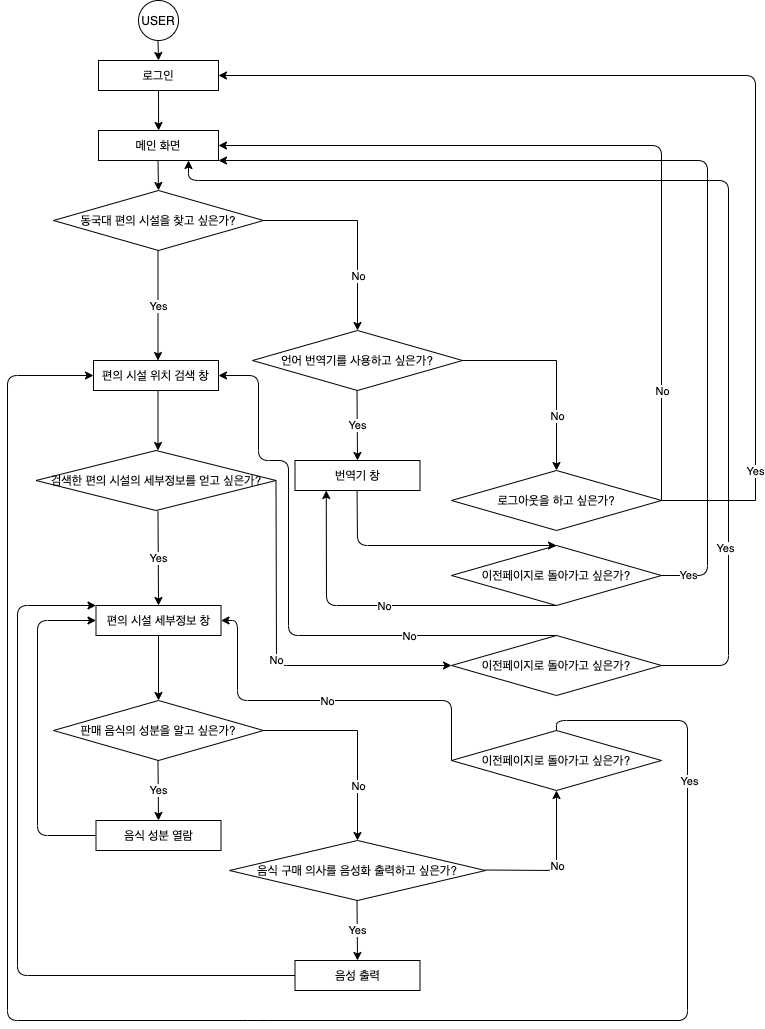

The diagram above was exported from draw.io. Its source (the exported page's mxGraphModel, read from the mxfile embedded in the PNG):
<mxGraphModel dx="946" dy="574" grid="1" gridSize="10" guides="1" tooltips="1" connect="1" arrows="1" fold="1" page="1" pageScale="1" pageWidth="827" pageHeight="1169" math="0" shadow="0">
  <root>
    <mxCell id="0" />
    <mxCell id="1" parent="0" />
    <mxCell id="_coAQKqObT2bWrUMs8MN-2" value="USER" style="ellipse;whiteSpace=wrap;html=1;aspect=fixed;" parent="1" vertex="1">
      <mxGeometry x="170" y="60" width="40" height="40" as="geometry" />
    </mxCell>
    <mxCell id="_coAQKqObT2bWrUMs8MN-3" value="로그인" style="rounded=0;whiteSpace=wrap;html=1;" parent="1" vertex="1">
      <mxGeometry x="130" y="120" width="120" height="30" as="geometry" />
    </mxCell>
    <mxCell id="_coAQKqObT2bWrUMs8MN-4" value="동국대 편의 시설을 찾고 싶은가?" style="rhombus;whiteSpace=wrap;html=1;" parent="1" vertex="1">
      <mxGeometry x="85" y="250" width="210" height="60" as="geometry" />
    </mxCell>
    <mxCell id="_coAQKqObT2bWrUMs8MN-5" value="" style="endArrow=classic;html=1;" parent="1" edge="1">
      <mxGeometry relative="1" as="geometry">
        <mxPoint x="189.5" y="310" as="sourcePoint" />
        <mxPoint x="189.5" y="420" as="targetPoint" />
      </mxGeometry>
    </mxCell>
    <mxCell id="_coAQKqObT2bWrUMs8MN-6" value="Yes" style="edgeLabel;resizable=0;html=1;align=center;verticalAlign=middle;" parent="_coAQKqObT2bWrUMs8MN-5" connectable="0" vertex="1">
      <mxGeometry relative="1" as="geometry" />
    </mxCell>
    <mxCell id="_coAQKqObT2bWrUMs8MN-7" value="" style="endArrow=none;html=1;exitX=1;exitY=0.5;exitDx=0;exitDy=0;" parent="1" source="_coAQKqObT2bWrUMs8MN-4" edge="1">
      <mxGeometry width="50" height="50" relative="1" as="geometry">
        <mxPoint x="299" y="279.5" as="sourcePoint" />
        <mxPoint x="389" y="280" as="targetPoint" />
      </mxGeometry>
    </mxCell>
    <mxCell id="_coAQKqObT2bWrUMs8MN-8" value="" style="endArrow=classic;html=1;" parent="1" edge="1">
      <mxGeometry relative="1" as="geometry">
        <mxPoint x="389" y="280" as="sourcePoint" />
        <mxPoint x="389" y="390" as="targetPoint" />
      </mxGeometry>
    </mxCell>
    <mxCell id="_coAQKqObT2bWrUMs8MN-9" value="No" style="edgeLabel;resizable=0;html=1;align=center;verticalAlign=middle;" parent="_coAQKqObT2bWrUMs8MN-8" connectable="0" vertex="1">
      <mxGeometry relative="1" as="geometry" />
    </mxCell>
    <mxCell id="_coAQKqObT2bWrUMs8MN-10" value="검색한 편의 시설의 세부정보를 얻고 싶은가?" style="rhombus;whiteSpace=wrap;html=1;" parent="1" vertex="1">
      <mxGeometry x="67.5" y="510" width="240" height="60" as="geometry" />
    </mxCell>
    <mxCell id="_coAQKqObT2bWrUMs8MN-11" value="언어 번역기를 사용하고 싶은가?" style="rhombus;whiteSpace=wrap;html=1;" parent="1" vertex="1">
      <mxGeometry x="284" y="390" width="210" height="60" as="geometry" />
    </mxCell>
    <mxCell id="_coAQKqObT2bWrUMs8MN-12" value="편의 시설 위치 검색 창" style="rounded=0;whiteSpace=wrap;html=1;" parent="1" vertex="1">
      <mxGeometry x="125" y="420" width="125" height="30" as="geometry" />
    </mxCell>
    <mxCell id="_coAQKqObT2bWrUMs8MN-13" value="" style="endArrow=classic;html=1;" parent="1" edge="1">
      <mxGeometry width="50" height="50" relative="1" as="geometry">
        <mxPoint x="189.5" y="100" as="sourcePoint" />
        <mxPoint x="190" y="120" as="targetPoint" />
      </mxGeometry>
    </mxCell>
    <mxCell id="_coAQKqObT2bWrUMs8MN-14" value="" style="endArrow=classic;html=1;entryX=0.5;entryY=0;entryDx=0;entryDy=0;" parent="1" target="_coAQKqObT2bWrUMs8MN-4" edge="1">
      <mxGeometry width="50" height="50" relative="1" as="geometry">
        <mxPoint x="189.5" y="220" as="sourcePoint" />
        <mxPoint x="190" y="240" as="targetPoint" />
      </mxGeometry>
    </mxCell>
    <mxCell id="_coAQKqObT2bWrUMs8MN-15" value="" style="endArrow=classic;html=1;" parent="1" edge="1">
      <mxGeometry width="50" height="50" relative="1" as="geometry">
        <mxPoint x="189.5" y="450" as="sourcePoint" />
        <mxPoint x="189.5" y="510" as="targetPoint" />
      </mxGeometry>
    </mxCell>
    <mxCell id="_coAQKqObT2bWrUMs8MN-16" value="" style="endArrow=classic;html=1;" parent="1" edge="1">
      <mxGeometry relative="1" as="geometry">
        <mxPoint x="388.5" y="450" as="sourcePoint" />
        <mxPoint x="389" y="520" as="targetPoint" />
      </mxGeometry>
    </mxCell>
    <mxCell id="_coAQKqObT2bWrUMs8MN-17" value="Yes" style="edgeLabel;resizable=0;html=1;align=center;verticalAlign=middle;" parent="_coAQKqObT2bWrUMs8MN-16" connectable="0" vertex="1">
      <mxGeometry relative="1" as="geometry" />
    </mxCell>
    <mxCell id="_coAQKqObT2bWrUMs8MN-18" value="" style="endArrow=none;html=1;exitX=1;exitY=0.5;exitDx=0;exitDy=0;" parent="1" edge="1">
      <mxGeometry width="50" height="50" relative="1" as="geometry">
        <mxPoint x="494" y="420" as="sourcePoint" />
        <mxPoint x="588" y="420" as="targetPoint" />
      </mxGeometry>
    </mxCell>
    <mxCell id="_coAQKqObT2bWrUMs8MN-19" value="" style="endArrow=classic;html=1;" parent="1" edge="1">
      <mxGeometry relative="1" as="geometry">
        <mxPoint x="588" y="420" as="sourcePoint" />
        <mxPoint x="588" y="530" as="targetPoint" />
      </mxGeometry>
    </mxCell>
    <mxCell id="_coAQKqObT2bWrUMs8MN-20" value="No" style="edgeLabel;resizable=0;html=1;align=center;verticalAlign=middle;" parent="_coAQKqObT2bWrUMs8MN-19" connectable="0" vertex="1">
      <mxGeometry relative="1" as="geometry" />
    </mxCell>
    <mxCell id="_coAQKqObT2bWrUMs8MN-21" value="로그아웃을 하고 싶은가?" style="rhombus;whiteSpace=wrap;html=1;" parent="1" vertex="1">
      <mxGeometry x="483" y="530" width="210" height="60" as="geometry" />
    </mxCell>
    <mxCell id="_coAQKqObT2bWrUMs8MN-23" value="" style="endArrow=classic;html=1;entryX=0.5;entryY=0;entryDx=0;entryDy=0;" parent="1" target="_coAQKqObT2bWrUMs8MN-25" edge="1">
      <mxGeometry relative="1" as="geometry">
        <mxPoint x="189.5" y="571" as="sourcePoint" />
        <mxPoint x="189.5" y="681" as="targetPoint" />
      </mxGeometry>
    </mxCell>
    <mxCell id="_coAQKqObT2bWrUMs8MN-24" value="Yes" style="edgeLabel;resizable=0;html=1;align=center;verticalAlign=middle;" parent="_coAQKqObT2bWrUMs8MN-23" connectable="0" vertex="1">
      <mxGeometry relative="1" as="geometry" />
    </mxCell>
    <mxCell id="_coAQKqObT2bWrUMs8MN-25" value="편의 시설 세부정보 창" style="rounded=0;whiteSpace=wrap;html=1;" parent="1" vertex="1">
      <mxGeometry x="127.5" y="665" width="125" height="30" as="geometry" />
    </mxCell>
    <mxCell id="_coAQKqObT2bWrUMs8MN-27" value="" style="endArrow=classic;html=1;exitX=1;exitY=0.5;exitDx=0;exitDy=0;entryX=0;entryY=0.5;entryDx=0;entryDy=0;" parent="1" source="_coAQKqObT2bWrUMs8MN-10" target="_coAQKqObT2bWrUMs8MN-62" edge="1">
      <mxGeometry relative="1" as="geometry">
        <mxPoint x="334" y="540" as="sourcePoint" />
        <mxPoint x="319" y="680" as="targetPoint" />
        <Array as="points">
          <mxPoint x="308" y="725" />
        </Array>
      </mxGeometry>
    </mxCell>
    <mxCell id="_coAQKqObT2bWrUMs8MN-28" value="No" style="edgeLabel;resizable=0;html=1;align=center;verticalAlign=middle;" parent="_coAQKqObT2bWrUMs8MN-27" connectable="0" vertex="1">
      <mxGeometry relative="1" as="geometry" />
    </mxCell>
    <mxCell id="_coAQKqObT2bWrUMs8MN-30" value="이전페이지로 돌아가고 싶은가?" style="rhombus;whiteSpace=wrap;html=1;" parent="1" vertex="1">
      <mxGeometry x="483" y="605" width="210" height="60" as="geometry" />
    </mxCell>
    <mxCell id="_coAQKqObT2bWrUMs8MN-31" value="판매 음식의 성분을 알고 싶은가?" style="rhombus;whiteSpace=wrap;html=1;" parent="1" vertex="1">
      <mxGeometry x="85" y="760" width="210" height="60" as="geometry" />
    </mxCell>
    <mxCell id="_coAQKqObT2bWrUMs8MN-32" value="" style="endArrow=classic;html=1;exitX=0.5;exitY=1;exitDx=0;exitDy=0;" parent="1" source="_coAQKqObT2bWrUMs8MN-25" edge="1">
      <mxGeometry width="50" height="50" relative="1" as="geometry">
        <mxPoint x="189.5" y="710" as="sourcePoint" />
        <mxPoint x="190" y="760" as="targetPoint" />
      </mxGeometry>
    </mxCell>
    <mxCell id="_coAQKqObT2bWrUMs8MN-33" value="음식 성분 열람" style="rounded=0;whiteSpace=wrap;html=1;" parent="1" vertex="1">
      <mxGeometry x="127.5" y="880" width="125" height="30" as="geometry" />
    </mxCell>
    <mxCell id="_coAQKqObT2bWrUMs8MN-34" value="" style="endArrow=classic;html=1;" parent="1" edge="1">
      <mxGeometry relative="1" as="geometry">
        <mxPoint x="189.5" y="820" as="sourcePoint" />
        <mxPoint x="190" y="880" as="targetPoint" />
      </mxGeometry>
    </mxCell>
    <mxCell id="_coAQKqObT2bWrUMs8MN-35" value="Yes" style="edgeLabel;resizable=0;html=1;align=center;verticalAlign=middle;" parent="_coAQKqObT2bWrUMs8MN-34" connectable="0" vertex="1">
      <mxGeometry relative="1" as="geometry" />
    </mxCell>
    <mxCell id="_coAQKqObT2bWrUMs8MN-36" value="" style="endArrow=none;html=1;exitX=1;exitY=0.5;exitDx=0;exitDy=0;" parent="1" edge="1">
      <mxGeometry width="50" height="50" relative="1" as="geometry">
        <mxPoint x="295" y="790" as="sourcePoint" />
        <mxPoint x="389" y="790" as="targetPoint" />
      </mxGeometry>
    </mxCell>
    <mxCell id="_coAQKqObT2bWrUMs8MN-37" value="" style="endArrow=classic;html=1;" parent="1" edge="1">
      <mxGeometry relative="1" as="geometry">
        <mxPoint x="389" y="790" as="sourcePoint" />
        <mxPoint x="389" y="900" as="targetPoint" />
      </mxGeometry>
    </mxCell>
    <mxCell id="_coAQKqObT2bWrUMs8MN-38" value="No" style="edgeLabel;resizable=0;html=1;align=center;verticalAlign=middle;" parent="_coAQKqObT2bWrUMs8MN-37" connectable="0" vertex="1">
      <mxGeometry relative="1" as="geometry" />
    </mxCell>
    <mxCell id="_coAQKqObT2bWrUMs8MN-39" value="음식 구매 의사를 음성화 출력하고 싶은가?" style="rhombus;whiteSpace=wrap;html=1;" parent="1" vertex="1">
      <mxGeometry x="261" y="900" width="256" height="60" as="geometry" />
    </mxCell>
    <mxCell id="_coAQKqObT2bWrUMs8MN-40" value="" style="endArrow=classic;html=1;" parent="1" edge="1">
      <mxGeometry relative="1" as="geometry">
        <mxPoint x="388.5" y="960" as="sourcePoint" />
        <mxPoint x="389" y="1020" as="targetPoint" />
      </mxGeometry>
    </mxCell>
    <mxCell id="_coAQKqObT2bWrUMs8MN-41" value="Yes" style="edgeLabel;resizable=0;html=1;align=center;verticalAlign=middle;" parent="_coAQKqObT2bWrUMs8MN-40" connectable="0" vertex="1">
      <mxGeometry relative="1" as="geometry" />
    </mxCell>
    <mxCell id="_coAQKqObT2bWrUMs8MN-45" value="" style="endArrow=none;html=1;exitX=1;exitY=0.5;exitDx=0;exitDy=0;" parent="1" edge="1">
      <mxGeometry width="50" height="50" relative="1" as="geometry">
        <mxPoint x="693" y="560" as="sourcePoint" />
        <mxPoint x="787" y="560" as="targetPoint" />
      </mxGeometry>
    </mxCell>
    <mxCell id="_coAQKqObT2bWrUMs8MN-46" value="" style="endArrow=classic;html=1;entryX=1;entryY=0.5;entryDx=0;entryDy=0;" parent="1" target="_coAQKqObT2bWrUMs8MN-3" edge="1">
      <mxGeometry relative="1" as="geometry">
        <mxPoint x="787" y="560" as="sourcePoint" />
        <mxPoint x="787" y="120" as="targetPoint" />
        <Array as="points">
          <mxPoint x="787" y="135" />
        </Array>
      </mxGeometry>
    </mxCell>
    <mxCell id="_coAQKqObT2bWrUMs8MN-47" value="Yes" style="edgeLabel;resizable=0;html=1;align=center;verticalAlign=middle;" parent="_coAQKqObT2bWrUMs8MN-46" connectable="0" vertex="1">
      <mxGeometry relative="1" as="geometry">
        <mxPoint x="55.83" y="395" as="offset" />
      </mxGeometry>
    </mxCell>
    <mxCell id="_coAQKqObT2bWrUMs8MN-48" value="" style="endArrow=classic;html=1;entryX=1;entryY=0.5;entryDx=0;entryDy=0;" parent="1" target="_coAQKqObT2bWrUMs8MN-50" edge="1">
      <mxGeometry relative="1" as="geometry">
        <mxPoint x="693" y="560" as="sourcePoint" />
        <mxPoint x="694" y="300" as="targetPoint" />
        <Array as="points">
          <mxPoint x="693" y="205" />
        </Array>
      </mxGeometry>
    </mxCell>
    <mxCell id="_coAQKqObT2bWrUMs8MN-49" value="No" style="edgeLabel;resizable=0;html=1;align=center;verticalAlign=middle;" parent="_coAQKqObT2bWrUMs8MN-48" connectable="0" vertex="1">
      <mxGeometry relative="1" as="geometry">
        <mxPoint x="44" y="245" as="offset" />
      </mxGeometry>
    </mxCell>
    <mxCell id="_coAQKqObT2bWrUMs8MN-50" value="메인 화면" style="rounded=0;whiteSpace=wrap;html=1;" parent="1" vertex="1">
      <mxGeometry x="130" y="190" width="120" height="30" as="geometry" />
    </mxCell>
    <mxCell id="_coAQKqObT2bWrUMs8MN-53" value="" style="endArrow=classic;html=1;entryX=0.5;entryY=0;entryDx=0;entryDy=0;exitX=0.5;exitY=1;exitDx=0;exitDy=0;" parent="1" source="_coAQKqObT2bWrUMs8MN-3" edge="1">
      <mxGeometry width="50" height="50" relative="1" as="geometry">
        <mxPoint x="189.58000000000013" y="160" as="sourcePoint" />
        <mxPoint x="190.08" y="190" as="targetPoint" />
      </mxGeometry>
    </mxCell>
    <mxCell id="_coAQKqObT2bWrUMs8MN-54" value="번역기 창" style="rounded=0;whiteSpace=wrap;html=1;" parent="1" vertex="1">
      <mxGeometry x="326.5" y="520" width="125" height="30" as="geometry" />
    </mxCell>
    <mxCell id="_coAQKqObT2bWrUMs8MN-55" value="" style="endArrow=classic;html=1;entryX=0.5;entryY=0;entryDx=0;entryDy=0;" parent="1" target="_coAQKqObT2bWrUMs8MN-30" edge="1">
      <mxGeometry width="50" height="50" relative="1" as="geometry">
        <mxPoint x="388.58" y="550" as="sourcePoint" />
        <mxPoint x="388.58" y="620" as="targetPoint" />
        <Array as="points">
          <mxPoint x="389" y="605" />
        </Array>
      </mxGeometry>
    </mxCell>
    <mxCell id="_coAQKqObT2bWrUMs8MN-56" value="" style="endArrow=classic;html=1;entryX=1;entryY=1;entryDx=0;entryDy=0;" parent="1" target="_coAQKqObT2bWrUMs8MN-50" edge="1">
      <mxGeometry width="50" height="50" relative="1" as="geometry">
        <mxPoint x="693" y="635" as="sourcePoint" />
        <mxPoint x="743" y="585" as="targetPoint" />
        <Array as="points">
          <mxPoint x="739" y="635" />
          <mxPoint x="739" y="220" />
        </Array>
      </mxGeometry>
    </mxCell>
    <mxCell id="_coAQKqObT2bWrUMs8MN-58" value="Yes" style="edgeLabel;resizable=0;html=1;align=center;verticalAlign=middle;" parent="1" connectable="0" vertex="1">
      <mxGeometry x="719.9966666666667" y="634" as="geometry" />
    </mxCell>
    <mxCell id="_coAQKqObT2bWrUMs8MN-60" value="" style="endArrow=classic;html=1;entryX=0.25;entryY=1;entryDx=0;entryDy=0;exitX=0.5;exitY=1;exitDx=0;exitDy=0;" parent="1" source="_coAQKqObT2bWrUMs8MN-30" target="_coAQKqObT2bWrUMs8MN-54" edge="1">
      <mxGeometry relative="1" as="geometry">
        <mxPoint x="389" y="670" as="sourcePoint" />
        <mxPoint x="489" y="670" as="targetPoint" />
        <Array as="points">
          <mxPoint x="358" y="665" />
        </Array>
      </mxGeometry>
    </mxCell>
    <mxCell id="_coAQKqObT2bWrUMs8MN-61" value="No" style="edgeLabel;resizable=0;html=1;align=center;verticalAlign=middle;" parent="_coAQKqObT2bWrUMs8MN-60" connectable="0" vertex="1">
      <mxGeometry relative="1" as="geometry" />
    </mxCell>
    <mxCell id="_coAQKqObT2bWrUMs8MN-62" value="이전페이지로 돌아가고 싶은가?" style="rhombus;whiteSpace=wrap;html=1;" parent="1" vertex="1">
      <mxGeometry x="483" y="695" width="210" height="60" as="geometry" />
    </mxCell>
    <mxCell id="_coAQKqObT2bWrUMs8MN-63" value="" style="endArrow=classic;html=1;entryX=0.75;entryY=1;entryDx=0;entryDy=0;exitX=1;exitY=0.5;exitDx=0;exitDy=0;" parent="1" source="_coAQKqObT2bWrUMs8MN-62" target="_coAQKqObT2bWrUMs8MN-50" edge="1">
      <mxGeometry relative="1" as="geometry">
        <mxPoint x="589" y="695" as="sourcePoint" />
        <mxPoint x="693" y="695" as="targetPoint" />
        <Array as="points">
          <mxPoint x="760" y="725" />
          <mxPoint x="760" y="240" />
          <mxPoint x="220" y="240" />
        </Array>
      </mxGeometry>
    </mxCell>
    <mxCell id="_coAQKqObT2bWrUMs8MN-64" value="Yes" style="edgeLabel;resizable=0;html=1;align=center;verticalAlign=middle;" parent="_coAQKqObT2bWrUMs8MN-63" connectable="0" vertex="1">
      <mxGeometry relative="1" as="geometry">
        <mxPoint y="367" as="offset" />
      </mxGeometry>
    </mxCell>
    <mxCell id="o0iHrynj35BahP1OpVeQ-1" value="" style="endArrow=classic;html=1;exitX=0;exitY=0.5;exitDx=0;exitDy=0;entryX=0;entryY=0.5;entryDx=0;entryDy=0;" parent="1" source="_coAQKqObT2bWrUMs8MN-33" target="_coAQKqObT2bWrUMs8MN-25" edge="1">
      <mxGeometry width="50" height="50" relative="1" as="geometry">
        <mxPoint x="59" y="890" as="sourcePoint" />
        <mxPoint x="109" y="840" as="targetPoint" />
        <Array as="points">
          <mxPoint x="69" y="895" />
          <mxPoint x="69" y="680" />
        </Array>
      </mxGeometry>
    </mxCell>
    <mxCell id="o0iHrynj35BahP1OpVeQ-2" value="음성 출력" style="rounded=0;whiteSpace=wrap;html=1;" parent="1" vertex="1">
      <mxGeometry x="326.5" y="1020" width="125" height="30" as="geometry" />
    </mxCell>
    <mxCell id="o0iHrynj35BahP1OpVeQ-3" value="" style="endArrow=classic;html=1;exitX=0;exitY=0.5;exitDx=0;exitDy=0;entryX=0;entryY=0;entryDx=0;entryDy=0;" parent="1" source="o0iHrynj35BahP1OpVeQ-2" target="_coAQKqObT2bWrUMs8MN-25" edge="1">
      <mxGeometry width="50" height="50" relative="1" as="geometry">
        <mxPoint x="139" y="1020" as="sourcePoint" />
        <mxPoint x="189" y="970" as="targetPoint" />
        <Array as="points">
          <mxPoint x="49" y="1035" />
          <mxPoint x="49" y="665" />
        </Array>
      </mxGeometry>
    </mxCell>
    <mxCell id="o0iHrynj35BahP1OpVeQ-4" value="이전페이지로 돌아가고 싶은가?" style="rhombus;whiteSpace=wrap;html=1;" parent="1" vertex="1">
      <mxGeometry x="483" y="790" width="210" height="60" as="geometry" />
    </mxCell>
    <mxCell id="o0iHrynj35BahP1OpVeQ-5" value="" style="endArrow=classic;html=1;entryX=0.5;entryY=1;entryDx=0;entryDy=0;" parent="1" target="o0iHrynj35BahP1OpVeQ-4" edge="1">
      <mxGeometry relative="1" as="geometry">
        <mxPoint x="517" y="929.5" as="sourcePoint" />
        <mxPoint x="617" y="929.5" as="targetPoint" />
        <Array as="points">
          <mxPoint x="588" y="930" />
        </Array>
      </mxGeometry>
    </mxCell>
    <mxCell id="o0iHrynj35BahP1OpVeQ-6" value="No" style="edgeLabel;resizable=0;html=1;align=center;verticalAlign=middle;" parent="o0iHrynj35BahP1OpVeQ-5" connectable="0" vertex="1">
      <mxGeometry relative="1" as="geometry" />
    </mxCell>
    <mxCell id="o0iHrynj35BahP1OpVeQ-7" value="" style="endArrow=classic;html=1;exitX=0.5;exitY=0;exitDx=0;exitDy=0;entryX=0;entryY=0.5;entryDx=0;entryDy=0;" parent="1" source="o0iHrynj35BahP1OpVeQ-4" target="_coAQKqObT2bWrUMs8MN-12" edge="1">
      <mxGeometry relative="1" as="geometry">
        <mxPoint x="629" y="770" as="sourcePoint" />
        <mxPoint x="729" y="770" as="targetPoint" />
        <Array as="points">
          <mxPoint x="588" y="780" />
          <mxPoint x="719" y="780" />
          <mxPoint x="719" y="1080" />
          <mxPoint x="289" y="1080" />
          <mxPoint x="39" y="1080" />
          <mxPoint x="39" y="435" />
        </Array>
      </mxGeometry>
    </mxCell>
    <mxCell id="o0iHrynj35BahP1OpVeQ-8" value="Yes" style="edgeLabel;resizable=0;html=1;align=center;verticalAlign=middle;" parent="o0iHrynj35BahP1OpVeQ-7" connectable="0" vertex="1">
      <mxGeometry relative="1" as="geometry">
        <mxPoint x="486" y="-240" as="offset" />
      </mxGeometry>
    </mxCell>
    <mxCell id="o0iHrynj35BahP1OpVeQ-9" value="" style="endArrow=classic;html=1;entryX=1;entryY=0.5;entryDx=0;entryDy=0;exitX=0;exitY=0.5;exitDx=0;exitDy=0;" parent="1" source="o0iHrynj35BahP1OpVeQ-4" target="_coAQKqObT2bWrUMs8MN-25" edge="1">
      <mxGeometry relative="1" as="geometry">
        <mxPoint x="389" y="770" as="sourcePoint" />
        <mxPoint x="489" y="770" as="targetPoint" />
        <Array as="points">
          <mxPoint x="483" y="760" />
          <mxPoint x="269" y="760" />
          <mxPoint x="269" y="680" />
        </Array>
      </mxGeometry>
    </mxCell>
    <mxCell id="o0iHrynj35BahP1OpVeQ-10" value="No" style="edgeLabel;resizable=0;html=1;align=center;verticalAlign=middle;" parent="o0iHrynj35BahP1OpVeQ-9" connectable="0" vertex="1">
      <mxGeometry relative="1" as="geometry" />
    </mxCell>
    <mxCell id="o0iHrynj35BahP1OpVeQ-11" value="" style="endArrow=classic;html=1;exitX=0.5;exitY=0;exitDx=0;exitDy=0;entryX=1;entryY=0.5;entryDx=0;entryDy=0;" parent="1" source="_coAQKqObT2bWrUMs8MN-62" target="_coAQKqObT2bWrUMs8MN-12" edge="1">
      <mxGeometry relative="1" as="geometry">
        <mxPoint x="430" y="679.5" as="sourcePoint" />
        <mxPoint x="530" y="679.5" as="targetPoint" />
        <Array as="points">
          <mxPoint x="320" y="695" />
          <mxPoint x="320" y="520" />
          <mxPoint x="290" y="520" />
          <mxPoint x="290" y="435" />
        </Array>
      </mxGeometry>
    </mxCell>
    <mxCell id="o0iHrynj35BahP1OpVeQ-12" value="No" style="edgeLabel;resizable=0;html=1;align=center;verticalAlign=middle;" parent="o0iHrynj35BahP1OpVeQ-11" connectable="0" vertex="1">
      <mxGeometry relative="1" as="geometry">
        <mxPoint x="120" y="31" as="offset" />
      </mxGeometry>
    </mxCell>
  </root>
</mxGraphModel>